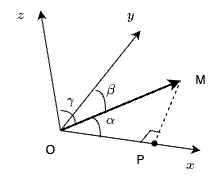

The diagram above was exported from draw.io. Its source (the exported page's mxGraphModel, read from the mxfile embedded in the PNG):
<mxGraphModel dx="1026" dy="743" grid="1" gridSize="10" guides="1" tooltips="1" connect="1" arrows="1" fold="1" page="1" pageScale="1" pageWidth="827" pageHeight="1169" math="1" shadow="0">
  <root>
    <mxCell id="0" />
    <mxCell id="1" parent="0" />
    <mxCell id="2" value="" style="endArrow=classic;html=1;rounded=0;" edge="1" parent="1">
      <mxGeometry width="50" height="50" relative="1" as="geometry">
        <mxPoint x="90" y="180" as="sourcePoint" />
        <mxPoint x="230" y="200" as="targetPoint" />
      </mxGeometry>
    </mxCell>
    <mxCell id="3" value="" style="endArrow=classic;html=1;rounded=0;" edge="1" parent="1">
      <mxGeometry width="50" height="50" relative="1" as="geometry">
        <mxPoint x="90" y="180" as="sourcePoint" />
        <mxPoint x="170" y="80" as="targetPoint" />
      </mxGeometry>
    </mxCell>
    <mxCell id="4" value="" style="endArrow=classic;html=1;rounded=0;" edge="1" parent="1">
      <mxGeometry width="50" height="50" relative="1" as="geometry">
        <mxPoint x="90" y="180" as="sourcePoint" />
        <mxPoint x="70" y="60" as="targetPoint" />
      </mxGeometry>
    </mxCell>
    <mxCell id="5" value="" style="endArrow=classic;html=1;rounded=0;strokeWidth=2;" edge="1" parent="1">
      <mxGeometry width="50" height="50" relative="1" as="geometry">
        <mxPoint x="90" y="180" as="sourcePoint" />
        <mxPoint x="210" y="130" as="targetPoint" />
      </mxGeometry>
    </mxCell>
    <mxCell id="6" value="`x`" style="text;html=1;align=center;verticalAlign=middle;resizable=0;points=[];autosize=1;strokeColor=none;fillColor=none;" vertex="1" parent="1">
      <mxGeometry x="200" y="200" width="40" height="30" as="geometry" />
    </mxCell>
    <mxCell id="7" value="`z`" style="text;html=1;align=center;verticalAlign=middle;resizable=0;points=[];autosize=1;strokeColor=none;fillColor=none;" vertex="1" parent="1">
      <mxGeometry x="30" y="50" width="40" height="30" as="geometry" />
    </mxCell>
    <mxCell id="8" value="`y`" style="text;html=1;align=center;verticalAlign=middle;resizable=0;points=[];autosize=1;strokeColor=none;fillColor=none;" vertex="1" parent="1">
      <mxGeometry x="140" y="50" width="40" height="30" as="geometry" />
    </mxCell>
    <mxCell id="9" value="M" style="text;html=1;align=center;verticalAlign=middle;resizable=0;points=[];autosize=1;strokeColor=none;fillColor=none;" vertex="1" parent="1">
      <mxGeometry x="215" y="115" width="30" height="30" as="geometry" />
    </mxCell>
    <mxCell id="10" value="" style="shape=waypoint;sketch=0;size=6;pointerEvents=1;points=[];fillColor=none;resizable=0;rotatable=0;perimeter=centerPerimeter;snapToPoint=1;" vertex="1" parent="1">
      <mxGeometry x="174" y="183" width="20" height="20" as="geometry" />
    </mxCell>
    <mxCell id="11" value="" style="endArrow=none;dashed=1;html=1;rounded=0;exitX=0.5;exitY=0.65;exitDx=0;exitDy=0;exitPerimeter=0;" edge="1" source="10" parent="1">
      <mxGeometry width="50" height="50" relative="1" as="geometry">
        <mxPoint x="160" y="270" as="sourcePoint" />
        <mxPoint x="210" y="130" as="targetPoint" />
      </mxGeometry>
    </mxCell>
    <mxCell id="12" value="" style="endArrow=none;html=1;rounded=0;" edge="1" parent="1">
      <mxGeometry width="50" height="50" relative="1" as="geometry">
        <mxPoint x="170" y="192" as="sourcePoint" />
        <mxPoint x="190" y="182" as="targetPoint" />
        <Array as="points">
          <mxPoint x="180" y="180" />
        </Array>
      </mxGeometry>
    </mxCell>
    <mxCell id="13" value="P" style="text;html=1;align=center;verticalAlign=middle;resizable=0;points=[];autosize=1;strokeColor=none;fillColor=none;" vertex="1" parent="1">
      <mxGeometry x="155" y="195" width="30" height="30" as="geometry" />
    </mxCell>
    <mxCell id="14" value="O" style="text;html=1;align=center;verticalAlign=middle;resizable=0;points=[];autosize=1;strokeColor=none;fillColor=none;" vertex="1" parent="1">
      <mxGeometry x="65" y="185" width="30" height="30" as="geometry" />
    </mxCell>
    <mxCell id="15" value="" style="endArrow=none;html=1;rounded=0;edgeStyle=orthogonalEdgeStyle;curved=1;" edge="1" parent="1">
      <mxGeometry width="50" height="50" relative="1" as="geometry">
        <mxPoint x="120" y="167" as="sourcePoint" />
        <mxPoint x="130" y="187" as="targetPoint" />
      </mxGeometry>
    </mxCell>
    <mxCell id="16" value="" style="endArrow=none;html=1;rounded=0;edgeStyle=orthogonalEdgeStyle;curved=1;" edge="1" parent="1">
      <mxGeometry width="50" height="50" relative="1" as="geometry">
        <mxPoint x="90" y="160" as="sourcePoint" />
        <mxPoint x="105" y="175" as="targetPoint" />
      </mxGeometry>
    </mxCell>
    <mxCell id="17" value="" style="endArrow=none;html=1;rounded=0;edgeStyle=orthogonalEdgeStyle;curved=1;" edge="1" parent="1">
      <mxGeometry width="50" height="50" relative="1" as="geometry">
        <mxPoint x="125" y="140" as="sourcePoint" />
        <mxPoint x="135" y="160" as="targetPoint" />
      </mxGeometry>
    </mxCell>
    <mxCell id="18" value="`\alpha`" style="text;html=1;align=center;verticalAlign=middle;resizable=0;points=[];autosize=1;strokeColor=none;fillColor=none;" vertex="1" parent="1">
      <mxGeometry x="110" y="155" width="60" height="30" as="geometry" />
    </mxCell>
    <mxCell id="19" value="`\beta`" style="text;html=1;align=center;verticalAlign=middle;resizable=0;points=[];autosize=1;strokeColor=none;fillColor=none;" vertex="1" parent="1">
      <mxGeometry x="110" y="125" width="60" height="30" as="geometry" />
    </mxCell>
    <mxCell id="20" value="`\gamma`" style="text;html=1;align=center;verticalAlign=middle;resizable=0;points=[];autosize=1;strokeColor=none;fillColor=none;" vertex="1" parent="1">
      <mxGeometry x="65" y="135" width="70" height="30" as="geometry" />
    </mxCell>
  </root>
</mxGraphModel>